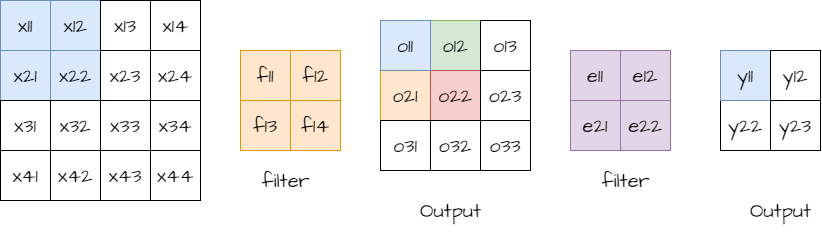

The diagram above was exported from draw.io. Its source (the exported page's mxGraphModel, read from the mxfile embedded in the PNG):
<mxGraphModel dx="1455" dy="592" grid="1" gridSize="10" guides="1" tooltips="1" connect="1" arrows="1" fold="1" page="1" pageScale="1" pageWidth="827" pageHeight="1169" math="0" shadow="0">
  <root>
    <mxCell id="0" />
    <mxCell id="1" parent="0" />
    <mxCell id="24" value="x11" style="whiteSpace=wrap;html=1;sketch=0;hachureGap=4;jiggle=2;curveFitting=1;fontFamily=Architects Daughter;fontSource=https%3A%2F%2Ffonts.googleapis.com%2Fcss%3Ffamily%3DArchitects%2BDaughter;fontSize=20;fillColor=#dae8fc;strokeColor=#6c8ebf;" vertex="1" parent="1">
      <mxGeometry x="140" y="270" width="50" height="50" as="geometry" />
    </mxCell>
    <mxCell id="25" value="x21" style="whiteSpace=wrap;html=1;sketch=0;hachureGap=4;jiggle=2;curveFitting=1;fontFamily=Architects Daughter;fontSource=https%3A%2F%2Ffonts.googleapis.com%2Fcss%3Ffamily%3DArchitects%2BDaughter;fontSize=20;fillColor=#dae8fc;strokeColor=#6c8ebf;" vertex="1" parent="1">
      <mxGeometry x="140" y="320" width="50" height="50" as="geometry" />
    </mxCell>
    <mxCell id="26" value="x31" style="whiteSpace=wrap;html=1;sketch=0;hachureGap=4;jiggle=2;curveFitting=1;fontFamily=Architects Daughter;fontSource=https%3A%2F%2Ffonts.googleapis.com%2Fcss%3Ffamily%3DArchitects%2BDaughter;fontSize=20;" vertex="1" parent="1">
      <mxGeometry x="140" y="370" width="50" height="50" as="geometry" />
    </mxCell>
    <mxCell id="27" value="x41" style="whiteSpace=wrap;html=1;sketch=0;hachureGap=4;jiggle=2;curveFitting=1;fontFamily=Architects Daughter;fontSource=https%3A%2F%2Ffonts.googleapis.com%2Fcss%3Ffamily%3DArchitects%2BDaughter;fontSize=20;" vertex="1" parent="1">
      <mxGeometry x="140" y="420" width="50" height="50" as="geometry" />
    </mxCell>
    <mxCell id="33" value="x12" style="whiteSpace=wrap;html=1;sketch=0;hachureGap=4;jiggle=2;curveFitting=1;fontFamily=Architects Daughter;fontSource=https%3A%2F%2Ffonts.googleapis.com%2Fcss%3Ffamily%3DArchitects%2BDaughter;fontSize=20;fillColor=#dae8fc;strokeColor=#6c8ebf;" vertex="1" parent="1">
      <mxGeometry x="190" y="270" width="50" height="50" as="geometry" />
    </mxCell>
    <mxCell id="34" value="x22" style="whiteSpace=wrap;html=1;sketch=0;hachureGap=4;jiggle=2;curveFitting=1;fontFamily=Architects Daughter;fontSource=https%3A%2F%2Ffonts.googleapis.com%2Fcss%3Ffamily%3DArchitects%2BDaughter;fontSize=20;fillColor=#dae8fc;strokeColor=#6c8ebf;" vertex="1" parent="1">
      <mxGeometry x="190" y="320" width="50" height="50" as="geometry" />
    </mxCell>
    <mxCell id="35" value="x32" style="whiteSpace=wrap;html=1;sketch=0;hachureGap=4;jiggle=2;curveFitting=1;fontFamily=Architects Daughter;fontSource=https%3A%2F%2Ffonts.googleapis.com%2Fcss%3Ffamily%3DArchitects%2BDaughter;fontSize=20;" vertex="1" parent="1">
      <mxGeometry x="190" y="370" width="50" height="50" as="geometry" />
    </mxCell>
    <mxCell id="36" value="x42" style="whiteSpace=wrap;html=1;sketch=0;hachureGap=4;jiggle=2;curveFitting=1;fontFamily=Architects Daughter;fontSource=https%3A%2F%2Ffonts.googleapis.com%2Fcss%3Ffamily%3DArchitects%2BDaughter;fontSize=20;" vertex="1" parent="1">
      <mxGeometry x="190" y="420" width="50" height="50" as="geometry" />
    </mxCell>
    <mxCell id="37" value="x13" style="whiteSpace=wrap;html=1;sketch=0;hachureGap=4;jiggle=2;curveFitting=1;fontFamily=Architects Daughter;fontSource=https%3A%2F%2Ffonts.googleapis.com%2Fcss%3Ffamily%3DArchitects%2BDaughter;fontSize=20;" vertex="1" parent="1">
      <mxGeometry x="240" y="270" width="50" height="50" as="geometry" />
    </mxCell>
    <mxCell id="38" value="x23" style="whiteSpace=wrap;html=1;sketch=0;hachureGap=4;jiggle=2;curveFitting=1;fontFamily=Architects Daughter;fontSource=https%3A%2F%2Ffonts.googleapis.com%2Fcss%3Ffamily%3DArchitects%2BDaughter;fontSize=20;" vertex="1" parent="1">
      <mxGeometry x="240" y="320" width="50" height="50" as="geometry" />
    </mxCell>
    <mxCell id="39" value="x33" style="whiteSpace=wrap;html=1;sketch=0;hachureGap=4;jiggle=2;curveFitting=1;fontFamily=Architects Daughter;fontSource=https%3A%2F%2Ffonts.googleapis.com%2Fcss%3Ffamily%3DArchitects%2BDaughter;fontSize=20;" vertex="1" parent="1">
      <mxGeometry x="240" y="370" width="50" height="50" as="geometry" />
    </mxCell>
    <mxCell id="40" value="x43" style="whiteSpace=wrap;html=1;sketch=0;hachureGap=4;jiggle=2;curveFitting=1;fontFamily=Architects Daughter;fontSource=https%3A%2F%2Ffonts.googleapis.com%2Fcss%3Ffamily%3DArchitects%2BDaughter;fontSize=20;" vertex="1" parent="1">
      <mxGeometry x="240" y="420" width="50" height="50" as="geometry" />
    </mxCell>
    <mxCell id="41" value="x14" style="whiteSpace=wrap;html=1;sketch=0;hachureGap=4;jiggle=2;curveFitting=1;fontFamily=Architects Daughter;fontSource=https%3A%2F%2Ffonts.googleapis.com%2Fcss%3Ffamily%3DArchitects%2BDaughter;fontSize=20;" vertex="1" parent="1">
      <mxGeometry x="290" y="270" width="50" height="50" as="geometry" />
    </mxCell>
    <mxCell id="42" value="x24" style="whiteSpace=wrap;html=1;sketch=0;hachureGap=4;jiggle=2;curveFitting=1;fontFamily=Architects Daughter;fontSource=https%3A%2F%2Ffonts.googleapis.com%2Fcss%3Ffamily%3DArchitects%2BDaughter;fontSize=20;" vertex="1" parent="1">
      <mxGeometry x="290" y="320" width="50" height="50" as="geometry" />
    </mxCell>
    <mxCell id="43" value="x34" style="whiteSpace=wrap;html=1;sketch=0;hachureGap=4;jiggle=2;curveFitting=1;fontFamily=Architects Daughter;fontSource=https%3A%2F%2Ffonts.googleapis.com%2Fcss%3Ffamily%3DArchitects%2BDaughter;fontSize=20;" vertex="1" parent="1">
      <mxGeometry x="290" y="370" width="50" height="50" as="geometry" />
    </mxCell>
    <mxCell id="44" value="x44" style="whiteSpace=wrap;html=1;sketch=0;hachureGap=4;jiggle=2;curveFitting=1;fontFamily=Architects Daughter;fontSource=https%3A%2F%2Ffonts.googleapis.com%2Fcss%3Ffamily%3DArchitects%2BDaughter;fontSize=20;" vertex="1" parent="1">
      <mxGeometry x="290" y="420" width="50" height="50" as="geometry" />
    </mxCell>
    <mxCell id="46" value="f13" style="whiteSpace=wrap;html=1;sketch=0;hachureGap=4;jiggle=2;curveFitting=1;fontFamily=Architects Daughter;fontSource=https%3A%2F%2Ffonts.googleapis.com%2Fcss%3Ffamily%3DArchitects%2BDaughter;fontSize=20;fillColor=#ffe6cc;strokeColor=#d79b00;" vertex="1" parent="1">
      <mxGeometry x="380" y="370" width="50" height="50" as="geometry" />
    </mxCell>
    <mxCell id="50" value="f14" style="whiteSpace=wrap;html=1;sketch=0;hachureGap=4;jiggle=2;curveFitting=1;fontFamily=Architects Daughter;fontSource=https%3A%2F%2Ffonts.googleapis.com%2Fcss%3Ffamily%3DArchitects%2BDaughter;fontSize=20;fillColor=#ffe6cc;strokeColor=#d79b00;" vertex="1" parent="1">
      <mxGeometry x="430" y="370" width="50" height="50" as="geometry" />
    </mxCell>
    <mxCell id="61" value="f11" style="whiteSpace=wrap;html=1;sketch=0;hachureGap=4;jiggle=2;curveFitting=1;fontFamily=Architects Daughter;fontSource=https%3A%2F%2Ffonts.googleapis.com%2Fcss%3Ffamily%3DArchitects%2BDaughter;fontSize=20;fillColor=#ffe6cc;strokeColor=#d79b00;" vertex="1" parent="1">
      <mxGeometry x="380" y="320" width="50" height="50" as="geometry" />
    </mxCell>
    <mxCell id="62" value="f12" style="whiteSpace=wrap;html=1;sketch=0;hachureGap=4;jiggle=2;curveFitting=1;fontFamily=Architects Daughter;fontSource=https%3A%2F%2Ffonts.googleapis.com%2Fcss%3Ffamily%3DArchitects%2BDaughter;fontSize=20;fillColor=#ffe6cc;strokeColor=#d79b00;" vertex="1" parent="1">
      <mxGeometry x="430" y="320" width="50" height="50" as="geometry" />
    </mxCell>
    <mxCell id="65" value="o21" style="whiteSpace=wrap;html=1;sketch=0;hachureGap=4;jiggle=2;curveFitting=1;fontFamily=Architects Daughter;fontSource=https%3A%2F%2Ffonts.googleapis.com%2Fcss%3Ffamily%3DArchitects%2BDaughter;fontSize=20;fillColor=#ffe6cc;strokeColor=#d79b00;" vertex="1" parent="1">
      <mxGeometry x="520" y="340" width="50" height="50" as="geometry" />
    </mxCell>
    <mxCell id="66" value="o31" style="whiteSpace=wrap;html=1;sketch=0;hachureGap=4;jiggle=2;curveFitting=1;fontFamily=Architects Daughter;fontSource=https%3A%2F%2Ffonts.googleapis.com%2Fcss%3Ffamily%3DArchitects%2BDaughter;fontSize=20;" vertex="1" parent="1">
      <mxGeometry x="520" y="390" width="50" height="50" as="geometry" />
    </mxCell>
    <mxCell id="67" value="o12" style="whiteSpace=wrap;html=1;sketch=0;hachureGap=4;jiggle=2;curveFitting=1;fontFamily=Architects Daughter;fontSource=https%3A%2F%2Ffonts.googleapis.com%2Fcss%3Ffamily%3DArchitects%2BDaughter;fontSize=20;fillColor=#d5e8d4;strokeColor=#82b366;" vertex="1" parent="1">
      <mxGeometry x="570" y="290" width="50" height="50" as="geometry" />
    </mxCell>
    <mxCell id="68" value="o22" style="whiteSpace=wrap;html=1;sketch=0;hachureGap=4;jiggle=2;curveFitting=1;fontFamily=Architects Daughter;fontSource=https%3A%2F%2Ffonts.googleapis.com%2Fcss%3Ffamily%3DArchitects%2BDaughter;fontSize=20;fillColor=#f8cecc;strokeColor=#b85450;" vertex="1" parent="1">
      <mxGeometry x="570" y="340" width="50" height="50" as="geometry" />
    </mxCell>
    <mxCell id="69" value="o32" style="whiteSpace=wrap;html=1;sketch=0;hachureGap=4;jiggle=2;curveFitting=1;fontFamily=Architects Daughter;fontSource=https%3A%2F%2Ffonts.googleapis.com%2Fcss%3Ffamily%3DArchitects%2BDaughter;fontSize=20;" vertex="1" parent="1">
      <mxGeometry x="570" y="390" width="50" height="50" as="geometry" />
    </mxCell>
    <mxCell id="70" value="o13" style="whiteSpace=wrap;html=1;sketch=0;hachureGap=4;jiggle=2;curveFitting=1;fontFamily=Architects Daughter;fontSource=https%3A%2F%2Ffonts.googleapis.com%2Fcss%3Ffamily%3DArchitects%2BDaughter;fontSize=20;" vertex="1" parent="1">
      <mxGeometry x="620" y="290" width="50" height="50" as="geometry" />
    </mxCell>
    <mxCell id="71" value="o23" style="whiteSpace=wrap;html=1;sketch=0;hachureGap=4;jiggle=2;curveFitting=1;fontFamily=Architects Daughter;fontSource=https%3A%2F%2Ffonts.googleapis.com%2Fcss%3Ffamily%3DArchitects%2BDaughter;fontSize=20;" vertex="1" parent="1">
      <mxGeometry x="620" y="340" width="50" height="50" as="geometry" />
    </mxCell>
    <mxCell id="72" value="o33" style="whiteSpace=wrap;html=1;sketch=0;hachureGap=4;jiggle=2;curveFitting=1;fontFamily=Architects Daughter;fontSource=https%3A%2F%2Ffonts.googleapis.com%2Fcss%3Ffamily%3DArchitects%2BDaughter;fontSize=20;" vertex="1" parent="1">
      <mxGeometry x="620" y="390" width="50" height="50" as="geometry" />
    </mxCell>
    <mxCell id="73" value="o11" style="whiteSpace=wrap;html=1;sketch=0;hachureGap=4;jiggle=2;curveFitting=1;fontFamily=Architects Daughter;fontSource=https%3A%2F%2Ffonts.googleapis.com%2Fcss%3Ffamily%3DArchitects%2BDaughter;fontSize=20;fillColor=#dae8fc;strokeColor=#6c8ebf;" vertex="1" parent="1">
      <mxGeometry x="520" y="290" width="50" height="50" as="geometry" />
    </mxCell>
    <mxCell id="74" value="e21" style="whiteSpace=wrap;html=1;sketch=0;hachureGap=4;jiggle=2;curveFitting=1;fontFamily=Architects Daughter;fontSource=https%3A%2F%2Ffonts.googleapis.com%2Fcss%3Ffamily%3DArchitects%2BDaughter;fontSize=20;fillColor=#e1d5e7;strokeColor=#9673a6;" vertex="1" parent="1">
      <mxGeometry x="710" y="370" width="50" height="50" as="geometry" />
    </mxCell>
    <mxCell id="75" value="e22" style="whiteSpace=wrap;html=1;sketch=0;hachureGap=4;jiggle=2;curveFitting=1;fontFamily=Architects Daughter;fontSource=https%3A%2F%2Ffonts.googleapis.com%2Fcss%3Ffamily%3DArchitects%2BDaughter;fontSize=20;fillColor=#e1d5e7;strokeColor=#9673a6;" vertex="1" parent="1">
      <mxGeometry x="760" y="370" width="50" height="50" as="geometry" />
    </mxCell>
    <mxCell id="76" value="e11" style="whiteSpace=wrap;html=1;sketch=0;hachureGap=4;jiggle=2;curveFitting=1;fontFamily=Architects Daughter;fontSource=https%3A%2F%2Ffonts.googleapis.com%2Fcss%3Ffamily%3DArchitects%2BDaughter;fontSize=20;fillColor=#e1d5e7;strokeColor=#9673a6;" vertex="1" parent="1">
      <mxGeometry x="710" y="320" width="50" height="50" as="geometry" />
    </mxCell>
    <mxCell id="77" value="e12" style="whiteSpace=wrap;html=1;sketch=0;hachureGap=4;jiggle=2;curveFitting=1;fontFamily=Architects Daughter;fontSource=https%3A%2F%2Ffonts.googleapis.com%2Fcss%3Ffamily%3DArchitects%2BDaughter;fontSize=20;fillColor=#e1d5e7;strokeColor=#9673a6;" vertex="1" parent="1">
      <mxGeometry x="760" y="320" width="50" height="50" as="geometry" />
    </mxCell>
    <mxCell id="78" value="y22" style="whiteSpace=wrap;html=1;sketch=0;hachureGap=4;jiggle=2;curveFitting=1;fontFamily=Architects Daughter;fontSource=https%3A%2F%2Ffonts.googleapis.com%2Fcss%3Ffamily%3DArchitects%2BDaughter;fontSize=20;" vertex="1" parent="1">
      <mxGeometry x="860" y="370" width="50" height="50" as="geometry" />
    </mxCell>
    <mxCell id="79" value="y23" style="whiteSpace=wrap;html=1;sketch=0;hachureGap=4;jiggle=2;curveFitting=1;fontFamily=Architects Daughter;fontSource=https%3A%2F%2Ffonts.googleapis.com%2Fcss%3Ffamily%3DArchitects%2BDaughter;fontSize=20;" vertex="1" parent="1">
      <mxGeometry x="910" y="370" width="50" height="50" as="geometry" />
    </mxCell>
    <mxCell id="80" value="y11" style="whiteSpace=wrap;html=1;sketch=0;hachureGap=4;jiggle=2;curveFitting=1;fontFamily=Architects Daughter;fontSource=https%3A%2F%2Ffonts.googleapis.com%2Fcss%3Ffamily%3DArchitects%2BDaughter;fontSize=20;fillColor=#dae8fc;strokeColor=#6c8ebf;" vertex="1" parent="1">
      <mxGeometry x="860" y="320" width="50" height="50" as="geometry" />
    </mxCell>
    <mxCell id="81" value="y12" style="whiteSpace=wrap;html=1;sketch=0;hachureGap=4;jiggle=2;curveFitting=1;fontFamily=Architects Daughter;fontSource=https%3A%2F%2Ffonts.googleapis.com%2Fcss%3Ffamily%3DArchitects%2BDaughter;fontSize=20;" vertex="1" parent="1">
      <mxGeometry x="910" y="320" width="50" height="50" as="geometry" />
    </mxCell>
    <mxCell id="82" value="filter" style="text;html=1;align=center;verticalAlign=middle;resizable=0;points=[];autosize=1;strokeColor=none;fillColor=none;fontSize=20;fontFamily=Architects Daughter;sketch=1;hachureGap=4;jiggle=2;curveFitting=1;fontSource=https%3A%2F%2Ffonts.googleapis.com%2Fcss%3Ffamily%3DArchitects%2BDaughter;" vertex="1" parent="1">
      <mxGeometry x="390" y="430" width="70" height="40" as="geometry" />
    </mxCell>
    <mxCell id="83" value="filter" style="text;html=1;align=center;verticalAlign=middle;resizable=0;points=[];autosize=1;strokeColor=none;fillColor=none;fontSize=20;fontFamily=Architects Daughter;sketch=1;hachureGap=4;jiggle=2;curveFitting=1;fontSource=https%3A%2F%2Ffonts.googleapis.com%2Fcss%3Ffamily%3DArchitects%2BDaughter;" vertex="1" parent="1">
      <mxGeometry x="730" y="430" width="70" height="40" as="geometry" />
    </mxCell>
    <mxCell id="84" value="Output" style="text;html=1;align=center;verticalAlign=middle;resizable=0;points=[];autosize=1;strokeColor=none;fillColor=none;fontSize=20;fontFamily=Architects Daughter;sketch=1;hachureGap=4;jiggle=2;curveFitting=1;fontSource=https%3A%2F%2Ffonts.googleapis.com%2Fcss%3Ffamily%3DArchitects%2BDaughter;" vertex="1" parent="1">
      <mxGeometry x="550" y="460" width="80" height="40" as="geometry" />
    </mxCell>
    <mxCell id="85" value="Output" style="text;html=1;align=center;verticalAlign=middle;resizable=0;points=[];autosize=1;strokeColor=none;fillColor=none;fontSize=20;fontFamily=Architects Daughter;sketch=1;hachureGap=4;jiggle=2;curveFitting=1;fontSource=https%3A%2F%2Ffonts.googleapis.com%2Fcss%3Ffamily%3DArchitects%2BDaughter;" vertex="1" parent="1">
      <mxGeometry x="880" y="460" width="80" height="40" as="geometry" />
    </mxCell>
  </root>
</mxGraphModel>